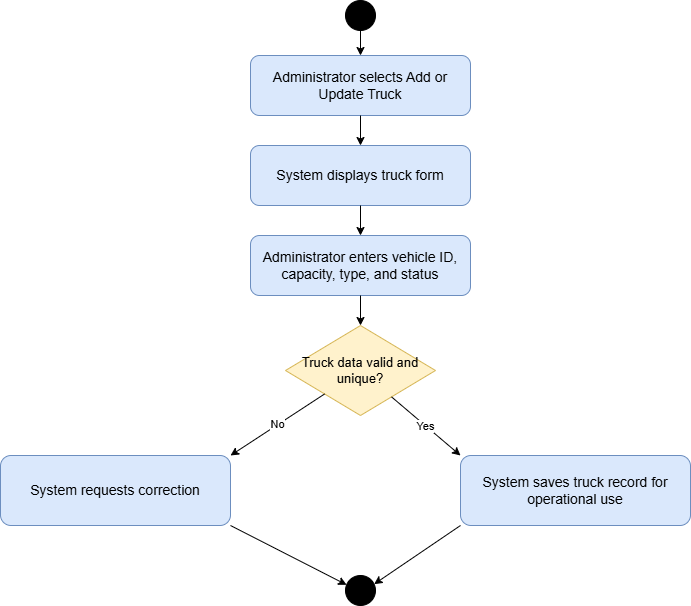

The diagram above was exported from draw.io. Its source (the exported page's mxGraphModel, read from the mxfile embedded in the PNG):
<mxGraphModel dx="1022" dy="564" grid="1" gridSize="10" guides="1" tooltips="1" connect="1" arrows="1" fold="1" page="1" pageScale="1" pageWidth="827" pageHeight="1169" math="0" shadow="0">
  <root>
    <mxCell id="0" />
    <mxCell id="1" parent="0" />
    <mxCell id="6t9EmWQ6wGcUjzedmsoS-1" parent="1" style="ellipse;html=1;aspect=fixed;fillColor=#000000;strokeColor=#000000;" value="" vertex="1">
      <mxGeometry height="30" width="30" x="385" y="40" as="geometry" />
    </mxCell>
    <mxCell id="6t9EmWQ6wGcUjzedmsoS-2" parent="1" style="rounded=1;whiteSpace=wrap;html=1;fillColor=#dae8fc;strokeColor=#6c8ebf;fontSize=14;" value="Administrator selects Add or Update Truck" vertex="1">
      <mxGeometry height="60" width="220" x="290" y="95" as="geometry" />
    </mxCell>
    <mxCell id="6t9EmWQ6wGcUjzedmsoS-3" edge="1" parent="1" source="6t9EmWQ6wGcUjzedmsoS-1" style="endArrow=classic;html=1;rounded=0;strokeColor=#000000;" target="6t9EmWQ6wGcUjzedmsoS-2" value="">
      <mxGeometry relative="1" as="geometry" />
    </mxCell>
    <mxCell id="6t9EmWQ6wGcUjzedmsoS-4" parent="1" style="rounded=1;whiteSpace=wrap;html=1;fillColor=#dae8fc;strokeColor=#6c8ebf;fontSize=14;" value="System displays truck form" vertex="1">
      <mxGeometry height="60" width="220" x="290" y="185" as="geometry" />
    </mxCell>
    <mxCell id="6t9EmWQ6wGcUjzedmsoS-5" edge="1" parent="1" source="6t9EmWQ6wGcUjzedmsoS-2" style="endArrow=classic;html=1;rounded=0;strokeColor=#000000;" target="6t9EmWQ6wGcUjzedmsoS-4" value="">
      <mxGeometry relative="1" as="geometry" />
    </mxCell>
    <mxCell id="6t9EmWQ6wGcUjzedmsoS-6" parent="1" style="rounded=1;whiteSpace=wrap;html=1;fillColor=#dae8fc;strokeColor=#6c8ebf;fontSize=14;" value="Administrator enters vehicle ID, capacity, type, and status" vertex="1">
      <mxGeometry height="60" width="220" x="290" y="275" as="geometry" />
    </mxCell>
    <mxCell id="6t9EmWQ6wGcUjzedmsoS-7" edge="1" parent="1" source="6t9EmWQ6wGcUjzedmsoS-4" style="endArrow=classic;html=1;rounded=0;strokeColor=#000000;" target="6t9EmWQ6wGcUjzedmsoS-6" value="">
      <mxGeometry relative="1" as="geometry" />
    </mxCell>
    <mxCell id="6t9EmWQ6wGcUjzedmsoS-8" parent="1" style="rhombus;whiteSpace=wrap;html=1;fillColor=#fff2cc;strokeColor=#d6b656;fontSize=13;" value="Truck data valid and unique?" vertex="1">
      <mxGeometry height="90" width="150" x="325" y="365" as="geometry" />
    </mxCell>
    <mxCell id="6t9EmWQ6wGcUjzedmsoS-9" edge="1" parent="1" source="6t9EmWQ6wGcUjzedmsoS-6" style="endArrow=classic;html=1;rounded=0;strokeColor=#000000;" target="6t9EmWQ6wGcUjzedmsoS-8" value="">
      <mxGeometry relative="1" as="geometry" />
    </mxCell>
    <mxCell id="6t9EmWQ6wGcUjzedmsoS-10" parent="1" style="rounded=1;whiteSpace=wrap;html=1;fillColor=#dae8fc;strokeColor=#6c8ebf;fontSize=14;" value="System requests correction" vertex="1">
      <mxGeometry height="70" width="230" x="40" y="495" as="geometry" />
    </mxCell>
    <mxCell id="6t9EmWQ6wGcUjzedmsoS-11" parent="1" style="rounded=1;whiteSpace=wrap;html=1;fillColor=#dae8fc;strokeColor=#6c8ebf;fontSize=14;" value="System saves truck record for operational use" vertex="1">
      <mxGeometry height="70" width="230" x="500" y="495" as="geometry" />
    </mxCell>
    <mxCell id="6t9EmWQ6wGcUjzedmsoS-12" edge="1" parent="1" source="6t9EmWQ6wGcUjzedmsoS-8" style="endArrow=classic;html=1;rounded=0;strokeColor=#000000;orthogonal=1;" target="6t9EmWQ6wGcUjzedmsoS-10" value="No">
      <mxGeometry relative="1" as="geometry" />
    </mxCell>
    <mxCell id="6t9EmWQ6wGcUjzedmsoS-13" edge="1" parent="1" source="6t9EmWQ6wGcUjzedmsoS-8" style="endArrow=classic;html=1;rounded=0;strokeColor=#000000;orthogonal=1;" target="6t9EmWQ6wGcUjzedmsoS-11" value="Yes">
      <mxGeometry relative="1" as="geometry" />
    </mxCell>
    <mxCell id="6t9EmWQ6wGcUjzedmsoS-14" parent="1" style="ellipse;html=1;aspect=fixed;fillColor=#000000;strokeColor=#000000;" value="" vertex="1">
      <mxGeometry height="30" width="30" x="385" y="615" as="geometry" />
    </mxCell>
    <mxCell id="6t9EmWQ6wGcUjzedmsoS-15" edge="1" parent="1" source="6t9EmWQ6wGcUjzedmsoS-10" style="endArrow=classic;html=1;rounded=0;strokeColor=#000000;orthogonal=1;" target="6t9EmWQ6wGcUjzedmsoS-14" value="">
      <mxGeometry relative="1" as="geometry" />
    </mxCell>
    <mxCell id="6t9EmWQ6wGcUjzedmsoS-16" edge="1" parent="1" source="6t9EmWQ6wGcUjzedmsoS-11" style="endArrow=classic;html=1;rounded=0;strokeColor=#000000;orthogonal=1;" target="6t9EmWQ6wGcUjzedmsoS-14" value="">
      <mxGeometry relative="1" as="geometry" />
    </mxCell>
  </root>
</mxGraphModel>